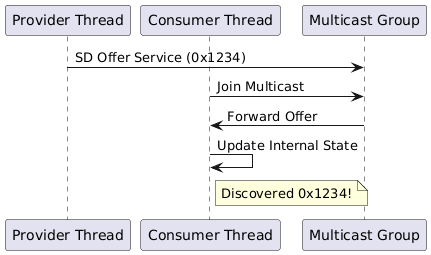

The diagram above was rendered by PlantUML. Its source (embedded in the PNG):
@startuml
participant "Provider Thread" as P
participant "Consumer Thread" as C
participant "Multicast Group" as M

P -> M: SD Offer Service (0x1234)
C -> M: Join Multicast
M -> C: Forward Offer
C -> C: Update Internal State
note right of C: Discovered 0x1234!
@enduml